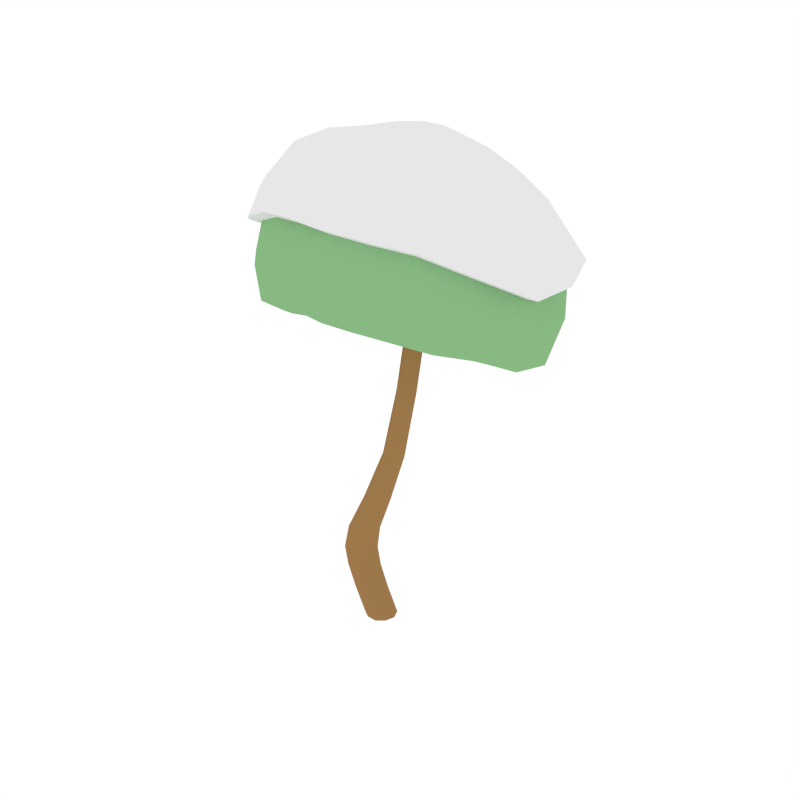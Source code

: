 # Source: Tree1.blend  (saved by Blender 2.79.0; exported with 4.5.12 LTS)
import bpy
from mathutils import Matrix  # noqa: F401  (used for matrix-valued properties, if any)

bpy.ops.wm.read_factory_settings(use_empty=True)
scene = bpy.context.scene
scene.name = 'Scene'

# ---- collections
col_collection_1 = bpy.data.collections.new('Collection 1'); scene.collection.children.link(col_collection_1)

# ---- materials (node trees are filled in below, after node groups)
mat_brown = bpy.data.materials.new('Brown')
mat_brown.alpha_threshold = 0.0
mat_brown.diffuse_color = (0.3424, 0.1887, 0.07159, 1.0)
mat_brown.roughness = 0.5
mat_green = bpy.data.materials.new('Green')
mat_green.alpha_threshold = 0.0
mat_green.diffuse_color = (0.2475, 0.4869, 0.2274, 1.0)
mat_green.roughness = 0.5
mat_white = bpy.data.materials.new('White')
mat_white.alpha_threshold = 0.0
mat_white.roughness = 0.5

# ---- material node trees

# ---- world
world_world = bpy.data.worlds.new('World'); scene.world = world_world
world_world.color = (1.0, 1.0, 1.0)
world_world.use_sun_shadow = False
world_world.sun_shadow_jitter_overblur = 0.0
world_world.cycles.sampling_method = 'NONE'
world_world.cycles.sample_map_resolution = 256

# ---- meshes
me_cylinder_008 = bpy.data.meshes.new('Cylinder.008')
me_cylinder_008.from_pydata([(-0.1845, 0.2088, 0.3873), (0.1521, -0.09556, 1.85), (-0.03559, -0.1668, 1.885), (-0.3316, -0.008812, 0.3873), (-0.1583, -0.002074, 1.908), (-0.04654, 0.171, 1.887), (0.07926, -0.001233, 0.002124), (0.4624, 0.1291, 3.636), (-0.1701, -0.216, 0.3873), (0.07679, -0.1264, 0.3873), (0.06788, 0.1362, 0.3873), (0.47, -0.1104, 3.634), (0.5955, 0.08814, 3.602), (0.3848, 0.00642, 3.656), (0.6002, -0.05984, 3.601), (-0.1115, 0.1362, 0.9679), (-0.1025, -0.1264, 0.9679), (-0.3497, -0.216, 0.9679), (-0.5114, -0.008812, 0.9679), (-0.3641, 0.2088, 0.9679), (0.1453, 0.1132, 1.851), (0.2407, 0.1362, 0.03243), (0.2496, -0.1264, 0.03243), (0.002697, -0.216, 0.03243), (-0.1588, -0.008812, 0.03243), (-0.01172, 0.2088, 0.03243), (0.2077, 0.1018, 0.0097), (0.2144, -0.09508, 0.0097), (0.02922, -0.1623, 0.0097), (-0.09192, -0.006917, 0.0097), (0.0184, 0.1563, 0.0097), (0.3968, 0.09549, 2.603), (0.402, -0.07124, 2.601), (0.2586, -0.1281, 2.653), (0.1648, 0.003419, 2.687), (0.2502, 0.1416, 2.656), (0.7676, 0.08599, 4.726), (0.7724, -0.05492, 4.726), (0.6399, -0.103, 4.723), (0.5532, 0.008174, 4.721), (0.6322, 0.125, 4.722), (0.4027, 0.08282, 3.652), (0.5359, 0.1345, 3.617), (0.5436, -0.1104, 3.615), (0.4075, -0.0685, 3.65), (0.623, 0.01506, 3.595), (-0.05927, 0.006518, 0.9679), (-0.05599, 0.1362, 0.6947), (-0.2246, 0.2183, 0.9679), (-0.05791, 0.1304, 1.317), (-0.2098, -0.216, 0.9679), (-0.04708, -0.1264, 0.6947), (-0.04953, -0.1187, 1.317), (-0.4682, -0.1417, 0.9679), (-0.2941, -0.216, 0.6947), (-0.2819, -0.2037, 1.325), (-0.4773, 0.1267, 0.9679), (-0.4556, -0.008812, 0.6947), (-0.4339, -0.007128, 1.331), (-0.3085, 0.2088, 0.6947), (-0.2955, 0.1994, 1.326), (0.1849, 0.01012, 1.844), (0.0594, 0.1786, 1.867), (-0.04514, 0.2183, 0.3873), (0.2928, 0.006518, 0.03243), (-0.2976, 0.1267, 0.3873), (-0.1325, 0.1057, 1.903), (0.1424, -0.216, 0.03243), (0.0706, -0.1669, 1.865), (-0.1157, -0.1417, 0.03243), (-0.1256, -0.1078, 1.902), (0.1277, 0.2183, 0.03243), (0.12, 0.006518, 0.3873), (-0.1248, 0.1267, 0.03243), (-0.0304, -0.216, 0.3873), (-0.2885, -0.1417, 0.3873), (0.1901, 0.1362, 0.1363), (0.199, -0.1264, 0.1363), (-0.04789, -0.216, 0.1363), (-0.2094, -0.008812, 0.1363), (-0.06231, 0.2088, 0.1363), (0.123, 0.1736, 0.01559), (0.2545, 0.004937, 0.01559), (0.1347, -0.1722, 0.01559), (-0.07074, -0.1131, 0.01559), (-0.07799, 0.1006, 0.01559), (0.4271, 0.01316, 2.592), (0.3312, 0.1477, 2.627), (0.3398, -0.1282, 2.623), (0.1899, -0.08099, 2.678), (0.1846, 0.08949, 2.68), (0.7956, 0.0164, 4.726), (0.707, 0.1301, 4.724), (0.7149, -0.103, 4.724), (0.5764, -0.06316, 4.721), (0.5715, 0.08092, 4.721), (-0.169, 0.2183, 0.6947), (-0.1643, 0.2084, 1.321), (-0.00884, 0.007418, 1.315), (-0.003841, 0.006518, 0.6947), (-0.1504, -0.2037, 1.32), (-0.1543, -0.216, 0.6947), (-0.3934, -0.1332, 1.33), (-0.4125, -0.1417, 0.6947), (-0.4019, 0.1215, 1.33), (-0.4216, 0.1267, 0.6947), (0.0771, 0.2183, 0.1363), (0.2423, 0.006518, 0.1363), (-0.1754, 0.1267, 0.1363), (0.09184, -0.216, 0.1363), (-0.1663, -0.1417, 0.1363), (0.5059, -0.1793, 4.516), (1.989, -0.2194, 4.479), (-0.2446, 0.00629, 4.36), (-0.1795, 0.6107, 4.27), (0.5168, 0.8002, 4.338), (2.371, -0.2591, 4.711), (0.3345, -1.303, 5.262), (-1.667, -0.2256, 4.679), (-0.4813, 1.243, 5.243), (1.146, 1.252, 5.276), (2.033, -0.7224, 5.296), (-0.2338, -1.181, 5.631), (-1.743, 0.3215, 5.031), (-0.06323, 1.304, 5.494), (1.689, 1.08, 5.412), (0.7291, 1.326, 5.476), (0.3331, 1.38, 5.299), (-1.021, 1.094, 5.355), (-1.447, 0.827, 4.899), (-1.314, -0.6787, 5.217), (-0.8288, -1.029, 5.114), (0.9037, -1.162, 5.551), (1.546, -1.054, 5.113), (2.399, 0.3316, 4.983), (2.104, 0.8239, 4.903), (1.159, 1.157, 4.849), (0.6455, 1.177, 4.589), (0.2366, 1.325, 4.841), (-0.3098, 1.245, 4.8), (-0.5973, 0.9064, 4.481), (-1.195, 0.6375, 4.467), (-1.372, -0.0002732, 4.293), (-0.8397, -0.3357, 4.396), (-0.6485, -0.9115, 4.679), (1.71, 0.8239, 4.539), (1.625, 0.3713, 4.387), (0.9448, 0.3279, 4.445), (0.1733, -1.111, 4.802), (0.7327, -0.7205, 4.674), (1.536, -0.8039, 4.696), (0.1121, -0.1234, 4.445), (1.78, -0.5262, 4.619), (0.294, -1.283, 4.97), (2.249, -0.2298, 4.496), (1.407, 1.007, 4.717), (-0.2524, 0.3124, 4.28), (-1.559, -0.1416, 4.418), (0.1799, 0.7259, 4.31), (-0.4418, 1.255, 5.03), (1.154, 1.243, 5.072), (2.285, -0.5455, 5.0), (0.02216, -1.265, 5.472), (-1.74, 0.03806, 4.832), (-0.2677, 1.274, 5.38), (1.388, 1.166, 5.363), (-0.2428, -1.006, 4.775), (0.7792, 0.05603, 4.479), (1.59, -1.013, 4.814), (1.944, 0.8028, 4.67), (0.7413, 0.5823, 4.369), (-1.309, 0.3424, 4.305), (-0.8186, -1.015, 4.81), (-0.02115, 1.281, 4.774), (-1.327, 0.7593, 4.648), (0.3081, 1.37, 5.085), (1.932, 0.9881, 5.222), (1.8, -0.9017, 5.241), (-0.5249, -1.141, 5.417), (-1.653, 0.6123, 4.921), (0.137, 1.35, 5.406), (1.676, 1.056, 5.587), (-0.05559, 1.281, 5.67), (-1.668, 0.3023, 5.391), (-0.1792, -1.048, 5.89), (1.907, -0.6286, 5.619), (0.7241, 1.287, 5.665), (0.9316, 1.298, 5.37), (0.53, 1.372, 5.384), (-1.015, 1.065, 5.562), (-0.7219, 1.178, 5.298), (-1.266, 1.002, 5.168), (-1.235, -0.6254, 5.596), (-1.559, -0.4934, 4.913), (-1.071, -0.8519, 5.161), (0.8516, -1.055, 5.865), (0.6473, -1.246, 5.393), (1.206, -1.128, 5.337), (2.345, 0.3039, 5.38), (2.405, 0.03987, 4.792), (2.306, 0.6217, 4.874), (0.9236, 1.166, 4.721), (0.5944, 1.021, 4.407), (0.4126, 1.281, 4.704), (-0.4445, 1.133, 4.636), (-0.4127, 0.7641, 4.312), (-0.9078, 0.7659, 4.517), (-1.146, -0.1824, 4.322), (-0.5384, -0.1509, 4.381), (-0.7716, -0.6485, 4.522), (1.72, 0.6316, 4.361), (1.83, 0.08946, 4.412), (1.267, 0.3475, 4.464), (0.4434, -0.9438, 4.714), (0.6053, -0.4327, 4.606), (1.154, -0.7681, 4.701), (0.322, 0.3031, 4.349), (2.079, -0.7379, 4.758), (-0.2941, -1.247, 5.062), (-1.616, 0.3524, 4.477), (-0.05767, 1.327, 5.135), (1.575, 1.084, 5.048), (-0.1088, -0.5837, 4.583), (1.286, -0.2118, 4.598), (0.9555, -1.203, 4.883), (2.232, 0.3769, 4.358), (1.14, 0.8531, 4.441), (-0.8447, 0.3248, 4.261), (-1.309, -0.6486, 4.549), (0.04909, 1.121, 4.418), (-0.8862, 1.102, 4.915), (0.7159, 1.359, 5.061), (2.318, -0.2568, 5.389), (2.175, 0.8321, 5.475), (0.3363, -1.119, 5.895), (1.365, -0.9033, 5.815), (-1.642, -0.2559, 5.382), (-0.6924, -0.8975, 5.815), (-0.4676, 1.193, 5.636), (-1.505, 0.836, 5.469), (1.129, 1.19, 5.651), (0.3361, 1.338, 5.68), (0.9501, -0.2955, 6.653), (1.135, -0.4316, 6.54), (1.015, -0.1231, 6.744), (0.661, -0.3432, 6.602), (-0.4429, -0.218, 6.646), (-0.5417, -0.3932, 6.542), (-0.1681, -0.1815, 6.641), (-0.6125, -0.08759, 6.7), (-0.5819, 0.8042, 6.463), (-0.8375, 0.8106, 6.328), (-0.5395, 0.6197, 6.548), (-0.3974, 0.9831, 6.445), (0.4022, 1.247, 6.376), (0.3578, 1.336, 6.238), (0.2682, 1.176, 6.453), (0.5977, 1.203, 6.405), (1.329, 0.6686, 6.512), (1.544, 0.7499, 6.374), (1.11, 0.7927, 6.53), (1.386, 0.4489, 6.579), (0.6113, 0.7071, 6.72), (0.756, 0.7842, 6.647), (0.4236, 0.7851, 6.728), (0.6348, 0.5304, 6.758), (0.9071, 0.8856, 6.56), (0.8607, 1.052, 6.493), (0.8011, 1.17, 6.405), (0.9291, 1.224, 6.271), (0.2362, 0.8159, 6.705), (0.1873, 0.9394, 6.62), (0.1028, 0.681, 6.735), (0.133, 1.071, 6.516), (-0.05844, 1.091, 6.458), (-0.2472, 1.118, 6.401), (-0.3084, 1.229, 6.267), (-0.01455, 0.5004, 6.757), (-0.2097, 0.4666, 6.701), (0.07157, 0.3419, 6.805), (-0.4523, 0.442, 6.63), (-0.6047, 0.2513, 6.637), (-0.7481, 0.06747, 6.656), (-1.025, 0.0214, 6.503), (0.2059, 0.1964, 6.821), (0.1422, 0.01525, 6.779), (0.4174, 0.2564, 6.819), (0.0733, -0.1474, 6.684), (0.2332, -0.2665, 6.624), (0.4061, -0.3828, 6.55), (0.3613, -0.5613, 6.418), (0.6126, 0.3333, 6.783), (0.7865, 0.2081, 6.757), (1.024, 0.0768, 6.749), (1.254, 0.1556, 6.704), (1.444, 0.2337, 6.639), (1.7, 0.09239, 6.52), (1.849, 0.8293, 6.123), (1.817, 1.015, 5.967), (2.129, 0.6339, 5.976), (1.657, 1.133, 5.865), (1.808, 1.148, 5.632), (1.278, 1.2, 6.013), (1.031, 1.256, 6.099), (0.9111, 1.323, 5.979), (0.3413, 1.395, 6.082), (0.1581, 1.4, 6.008), (0.5209, 1.404, 5.984), (-0.06399, 1.376, 5.912), (-0.09444, 1.396, 5.723), (-0.2439, 1.324, 5.997), (-0.3834, 1.275, 6.091), (-0.6419, 1.228, 5.978), (-1.161, 0.856, 6.089), (-1.412, 0.645, 5.962), (-1.169, 1.044, 5.929), (-1.625, 0.3356, 5.778), (-1.866, 0.3205, 5.415), (-1.492, 0.06648, 5.946), (-1.342, -0.09077, 6.179), (-1.415, -0.337, 6.063), (-0.6286, -0.607, 6.373), (-0.416, -0.7709, 6.235), (-0.9306, -0.6392, 6.265), (-0.175, -0.9488, 6.155), (-0.2302, -1.163, 5.964), (0.1085, -0.8792, 6.236), (0.3435, -0.7952, 6.293), (0.5743, -0.9321, 6.217), (1.263, -0.6262, 6.369), (1.547, -0.6102, 6.28), (1.086, -0.8285, 6.215), (1.903, -0.549, 6.026), (2.062, -0.7022, 5.666), (2.04, -0.2959, 6.084), (2.011, -0.06135, 6.2), (2.205, 0.06951, 5.958), (0.7375, 1.38, 5.892), (0.7622, 1.402, 5.717), (-1.015, 1.156, 5.831), (-1.148, 1.158, 5.603), (-1.277, -0.5827, 6.011), (-1.39, -0.6987, 5.641), (0.8536, -1.002, 6.136), (0.9022, -1.171, 5.937), (2.339, 0.3313, 5.784), (2.543, 0.3222, 5.404), (2.357, 0.9025, 5.508), (1.789, 0.3948, 6.371), (1.466, -1.004, 5.881), (0.7641, -0.6165, 6.393), (-0.794, -0.9976, 5.882), (-0.9567, -0.2898, 6.54), (-1.687, 0.9068, 5.502), (-0.6499, 1.111, 6.232), (0.3358, 1.458, 5.733), (0.6656, 1.323, 6.189), (1.508, -0.1969, 6.622), (-0.06995, -0.4802, 6.446), (-0.9851, 0.4023, 6.4), (0.02372, 1.304, 6.262), (1.235, 1.062, 6.326), (0.5322, -0.0628, 6.773), (0.9873, 0.4958, 6.669), (0.3293, 0.544, 6.805), (-0.2319, 0.113, 6.752), (-0.1452, 0.8144, 6.607), (0.5172, 1.016, 6.597), (2.513, -0.2937, 5.414), (0.3361, -1.24, 5.97), (-1.838, -0.2927, 5.406), (-0.5471, 1.299, 5.685), (1.207, 1.296, 5.702)], [], [(0, 80, 108, 65), (0, 65, 105, 59), (0, 59, 96, 63), (0, 63, 106, 80), (1, 68, 100, 52), (1, 52, 98, 61), (1, 61, 86, 32), (1, 32, 88, 68), (2, 70, 102, 55), (2, 55, 100, 68), (2, 68, 88, 33), (2, 33, 89, 70), (3, 79, 110, 75), (3, 75, 103, 57), (3, 57, 105, 65), (3, 65, 108, 79), (4, 66, 104, 58), (4, 58, 102, 70), (4, 70, 89, 34), (4, 34, 90, 66), (5, 62, 97, 60), (5, 60, 104, 66), (5, 66, 90, 35), (5, 35, 87, 62), (6, 30, 81, 26), (6, 26, 82, 27), (6, 27, 83, 28), (6, 28, 84, 29), (6, 29, 85, 30), (7, 42, 87, 35), (7, 35, 90, 41), (7, 41, 95, 40), (7, 40, 92, 42), (8, 78, 109, 74), (8, 74, 101, 54), (8, 54, 103, 75), (8, 75, 110, 78), (9, 77, 107, 72), (9, 72, 99, 51), (9, 51, 101, 74), (9, 74, 109, 77), (10, 76, 106, 63), (10, 63, 96, 47), (10, 47, 99, 72), (10, 72, 107, 76), (11, 44, 89, 33), (11, 33, 88, 43), (11, 43, 93, 38), (11, 38, 94, 44), (12, 45, 86, 31), (12, 31, 87, 42), (12, 42, 92, 36), (12, 36, 91, 45), (13, 41, 90, 34), (13, 34, 89, 44), (13, 44, 94, 39), (13, 39, 95, 41), (14, 43, 88, 32), (14, 32, 86, 45), (14, 45, 91, 37), (14, 37, 93, 43), (15, 46, 99, 47), (15, 47, 96, 48), (15, 48, 97, 49), (15, 49, 98, 46), (16, 50, 101, 51), (16, 51, 99, 46), (16, 46, 98, 52), (16, 52, 100, 50), (17, 53, 103, 54), (17, 54, 101, 50), (17, 50, 100, 55), (17, 55, 102, 53), (18, 56, 105, 57), (18, 57, 103, 53), (18, 53, 102, 58), (18, 58, 104, 56), (19, 48, 96, 59), (19, 59, 105, 56), (19, 56, 104, 60), (19, 60, 97, 48), (20, 61, 98, 49), (20, 49, 97, 62), (20, 62, 87, 31), (20, 31, 86, 61), (21, 26, 81, 71), (21, 71, 106, 76), (21, 76, 107, 64), (21, 64, 82, 26), (22, 27, 82, 64), (22, 64, 107, 77), (22, 77, 109, 67), (22, 67, 83, 27), (23, 28, 83, 67), (23, 67, 109, 78), (23, 78, 110, 69), (23, 69, 84, 28), (24, 29, 84, 69), (24, 69, 110, 79), (24, 79, 108, 73), (24, 73, 85, 29), (25, 30, 85, 73), (25, 73, 108, 80), (25, 80, 106, 71), (25, 71, 81, 30), (111, 151, 216, 167), (111, 167, 223, 214), (111, 214, 222, 151), (112, 154, 217, 152), (112, 152, 223, 211), (112, 211, 225, 154), (113, 156, 216, 151), (113, 151, 222, 208), (113, 208, 227, 156), (114, 158, 216, 156), (114, 156, 227, 205), (114, 205, 229, 158), (115, 170, 216, 158), (115, 158, 229, 202), (115, 202, 226, 170), (116, 161, 217, 154), (116, 154, 225, 199), (116, 199, 232, 161), (117, 162, 218, 153), (117, 153, 224, 196), (117, 196, 234, 162), (118, 163, 219, 157), (118, 157, 228, 193), (118, 193, 236, 163), (119, 164, 220, 159), (119, 159, 230, 190), (119, 190, 238, 164), (120, 165, 221, 160), (120, 160, 231, 187), (120, 187, 240, 165), (121, 177, 217, 161), (121, 161, 232, 185), (121, 185, 235, 177), (122, 178, 218, 162), (122, 162, 234, 184), (122, 184, 237, 178), (123, 179, 219, 163), (123, 163, 236, 183), (123, 183, 239, 179), (124, 180, 220, 164), (124, 164, 238, 182), (124, 182, 241, 180), (125, 176, 221, 165), (125, 165, 240, 181), (125, 181, 233, 176), (240, 186, 338, 372), (183, 236, 370, 317), (189, 239, 353, 340), (239, 183, 317, 353), (238, 189, 340, 371), (184, 234, 369, 325), (192, 237, 351, 342), (237, 184, 325, 351), (126, 186, 240, 187), (126, 187, 231, 188), (126, 188, 241, 186), (127, 188, 231, 175), (127, 175, 220, 180), (127, 180, 241, 188), (236, 192, 342, 370), (185, 232, 368, 333), (195, 235, 349, 344), (128, 189, 238, 190), (128, 190, 230, 191), (128, 191, 239, 189), (129, 191, 230, 174), (129, 174, 219, 179), (129, 179, 239, 191), (235, 185, 333, 349), (234, 195, 344, 369), (198, 233, 347, 346), (130, 192, 236, 193), (130, 193, 228, 194), (130, 194, 237, 192), (131, 194, 228, 172), (131, 172, 218, 178), (131, 178, 237, 194), (181, 240, 372, 301), (232, 198, 346, 368), (233, 181, 301, 347), (132, 195, 234, 196), (132, 196, 224, 197), (132, 197, 235, 195), (133, 197, 224, 168), (133, 168, 217, 177), (133, 177, 235, 197), (182, 238, 371, 309), (186, 241, 355, 338), (241, 182, 309, 355), (134, 198, 232, 199), (134, 199, 225, 200), (134, 200, 233, 198), (135, 200, 225, 169), (135, 169, 221, 176), (135, 176, 233, 200), (136, 155, 226, 201), (136, 201, 231, 160), (136, 160, 221, 155), (137, 201, 226, 202), (137, 202, 229, 203), (137, 203, 231, 201), (138, 203, 229, 173), (138, 173, 220, 175), (138, 175, 231, 203), (139, 173, 229, 204), (139, 204, 230, 159), (139, 159, 220, 173), (140, 204, 229, 205), (140, 205, 227, 206), (140, 206, 230, 204), (141, 206, 227, 171), (141, 171, 219, 174), (141, 174, 230, 206), (142, 171, 227, 207), (142, 207, 228, 157), (142, 157, 219, 171), (143, 207, 227, 208), (143, 208, 222, 209), (143, 209, 228, 207), (144, 209, 222, 166), (144, 166, 218, 172), (144, 172, 228, 209), (145, 169, 225, 210), (145, 210, 226, 155), (145, 155, 221, 169), (146, 210, 225, 211), (146, 211, 223, 212), (146, 212, 226, 210), (147, 212, 223, 167), (147, 167, 216, 170), (147, 170, 226, 212), (148, 166, 222, 213), (148, 213, 224, 153), (148, 153, 218, 166), (149, 213, 222, 214), (149, 214, 223, 215), (149, 215, 224, 213), (150, 215, 223, 152), (150, 152, 217, 168), (150, 168, 224, 215), (242, 245, 350, 243), (242, 243, 357, 244), (242, 244, 362, 245), (246, 249, 352, 247), (246, 247, 358, 248), (246, 248, 365, 249), (250, 253, 354, 251), (250, 251, 359, 252), (250, 252, 366, 253), (254, 257, 356, 255), (254, 255, 360, 256), (254, 256, 367, 257), (258, 261, 348, 259), (258, 259, 361, 260), (258, 260, 363, 261), (262, 265, 363, 263), (262, 263, 367, 264), (262, 264, 364, 265), (266, 263, 363, 260), (266, 260, 361, 267), (266, 267, 367, 263), (268, 267, 361, 269), (268, 269, 356, 257), (268, 257, 367, 267), (270, 264, 367, 271), (270, 271, 366, 272), (270, 272, 364, 264), (273, 271, 367, 256), (273, 256, 360, 274), (273, 274, 366, 271), (275, 274, 360, 276), (275, 276, 354, 253), (275, 253, 366, 274), (277, 272, 366, 278), (277, 278, 365, 279), (277, 279, 364, 272), (280, 278, 366, 252), (280, 252, 359, 281), (280, 281, 365, 278), (282, 281, 359, 283), (282, 283, 352, 249), (282, 249, 365, 281), (284, 279, 365, 285), (284, 285, 362, 286), (284, 286, 364, 279), (287, 285, 365, 248), (287, 248, 358, 288), (287, 288, 362, 285), (289, 288, 358, 290), (289, 290, 350, 245), (289, 245, 362, 288), (291, 286, 362, 292), (291, 292, 363, 265), (291, 265, 364, 286), (293, 292, 362, 244), (293, 244, 357, 294), (293, 294, 363, 292), (295, 294, 357, 296), (295, 296, 348, 261), (295, 261, 363, 294), (297, 299, 347, 298), (297, 298, 361, 259), (297, 259, 348, 299), (300, 298, 347, 301), (300, 301, 372, 302), (300, 302, 361, 298), (303, 302, 372, 304), (303, 304, 356, 269), (303, 269, 361, 302), (305, 307, 355, 306), (305, 306, 360, 255), (305, 255, 356, 307), (308, 306, 355, 309), (308, 309, 371, 310), (308, 310, 360, 306), (311, 310, 371, 312), (311, 312, 354, 276), (311, 276, 360, 310), (313, 315, 353, 314), (313, 314, 359, 251), (313, 251, 354, 315), (316, 314, 353, 317), (316, 317, 370, 318), (316, 318, 359, 314), (319, 318, 370, 320), (319, 320, 352, 283), (319, 283, 359, 318), (321, 323, 351, 322), (321, 322, 358, 247), (321, 247, 352, 323), (324, 322, 351, 325), (324, 325, 369, 326), (324, 326, 358, 322), (327, 326, 369, 328), (327, 328, 350, 290), (327, 290, 358, 326), (329, 331, 349, 330), (329, 330, 357, 243), (329, 243, 350, 331), (332, 330, 349, 333), (332, 333, 368, 334), (332, 334, 357, 330), (335, 334, 368, 336), (335, 336, 348, 296), (335, 296, 357, 334), (337, 304, 372, 338), (337, 338, 355, 307), (337, 307, 356, 304), (339, 312, 371, 340), (339, 340, 353, 315), (339, 315, 354, 312), (341, 320, 370, 342), (341, 342, 351, 323), (341, 323, 352, 320), (343, 328, 369, 344), (343, 344, 349, 331), (343, 331, 350, 328), (345, 336, 368, 346), (345, 346, 347, 299), (345, 299, 348, 336)])
me_cylinder_008.polygons.foreach_set('material_index', [0, 0, 0, 0, 0, 0, 0, 0, 0, 0, 0, 0, 0, 0, 0, 0, 0, 0, 0, 0, 0, 0, 0, 0, 0, 0, 0, 0, 0, 0, 0, 0, 0, 0, 0, 0, 0, 0, 0, 0, 0, 0, 0, 0, 0, 0, 0, 0, 0, 0, 0, 0, 0, 0, 0, 0, 0, 0, 0, 0, 0, 0, 0, 0, 0, 0, 0, 0, 0, 0, 0, 0, 0, 0, 0, 0, 0, 0, 0, 0, 0, 0, 0, 0, 0, 0, 0, 0, 0, 0, 0, 0, 0, 0, 0, 0, 0, 0, 0, 0, 0, 0, 0, 0, 0, 1, 1, 1, 1, 1, 1, 1, 1, 1, 1, 1, 1, 1, 1, 1, 1, 1, 1, 1, 1, 1, 1, 1, 1, 1, 1, 1, 1, 1, 1, 1, 1, 1, 1, 1, 1, 1, 1, 1, 1, 1, 1, 1, 1, 1, 2, 2, 2, 2, 2, 2, 2, 2, 1, 1, 1, 1, 1, 1, 2, 2, 2, 1, 1, 1, 1, 1, 1, 2, 2, 2, 1, 1, 1, 1, 1, 1, 2, 2, 2, 1, 1, 1, 1, 1, 1, 2, 2, 2, 1, 1, 1, 1, 1, 1, 1, 1, 1, 1, 1, 1, 1, 1, 1, 1, 1, 1, 1, 1, 1, 1, 1, 1, 1, 1, 1, 1, 1, 1, 1, 1, 1, 1, 1, 1, 1, 1, 1, 1, 1, 1, 1, 1, 1, 1, 1, 1, 1, 1, 1, 2, 2, 2, 2, 2, 2, 2, 2, 2, 2, 2, 2, 2, 2, 2, 2, 2, 2, 2, 2, 2, 2, 2, 2, 2, 2, 2, 2, 2, 2, 2, 2, 2, 2, 2, 2, 2, 2, 2, 2, 2, 2, 2, 2, 2, 2, 2, 2, 2, 2, 2, 2, 2, 2, 2, 2, 2, 2, 2, 2, 2, 2, 2, 2, 2, 2, 2, 2, 2, 2, 2, 2, 2, 2, 2, 2, 2, 2, 2, 2, 2, 2, 2, 2, 2, 2, 2, 2, 2, 2, 2, 2, 2, 2, 2, 2, 2, 2, 2, 2, 2, 2, 2, 2, 2, 2, 2, 2, 2, 2, 2, 2, 2, 2, 2, 2, 2, 2, 2, 2])
me_cylinder_008.materials.append(mat_brown)
me_cylinder_008.materials.append(mat_green)
me_cylinder_008.materials.append(mat_white)
me_cylinder_008.use_remesh_preserve_volume = False
me_cylinder_008.use_remesh_preserve_attributes = False
me_cylinder_008.use_mirror_vertex_groups = False
me_cylinder_008.update()

# ---- objects
ob_tree1 = bpy.data.objects.new('Tree1', me_cylinder_008)

# ---- transforms, parenting, visibility, modifiers, constraints
ob_tree1.location = (0.0, 0.0, 0.0)
ob_tree1.lineart.crease_threshold = 0.0

# ---- collection membership
col_collection_1.objects.link(ob_tree1)

# ---- scene / render settings (as saved in the file)
scene.frame_start = 1; scene.frame_end = 250; scene.frame_set(0)
scene.render.engine = 'CYCLES'
scene.render.resolution_x = 1000
scene.render.resolution_y = 1000
scene.render.dither_intensity = 0.0
scene.cycles.samples = 200
scene.cycles.sampling_pattern = 'TABULATED_SOBOL'
scene.cycles.light_sampling_threshold = 0.0
scene.cycles.use_adaptive_sampling = False
scene.cycles.use_light_tree = False
scene.cycles.caustics_reflective = False
scene.cycles.caustics_refractive = False
scene.cycles.blur_glossy = 0.0
scene.cycles.max_bounces = 2
scene.cycles.pixel_filter_type = 'GAUSSIAN'
scene.cycles.sample_clamp_indirect = 0.0
scene.view_settings.view_transform = 'Standard'
bpy.context.view_layer.update()

# ---- added for rendering (the .blend has no active camera): camera
cam_auto = bpy.data.cameras.new('AutoCamera')
cam_auto.lens = 50.0
cam_auto.sensor_width = 36.0
cam_auto.clip_end = 1000.0
ob_auto_camera = bpy.data.objects.new('AutoCamera', cam_auto)
scene.collection.objects.link(ob_auto_camera)
ob_auto_camera.location = (8.27372, -9.44472, 9.75967)
ob_auto_camera.rotation_euler = (1.09748, -7.21219e-08, 0.694738)
scene.camera = ob_auto_camera
bpy.context.view_layer.update()
